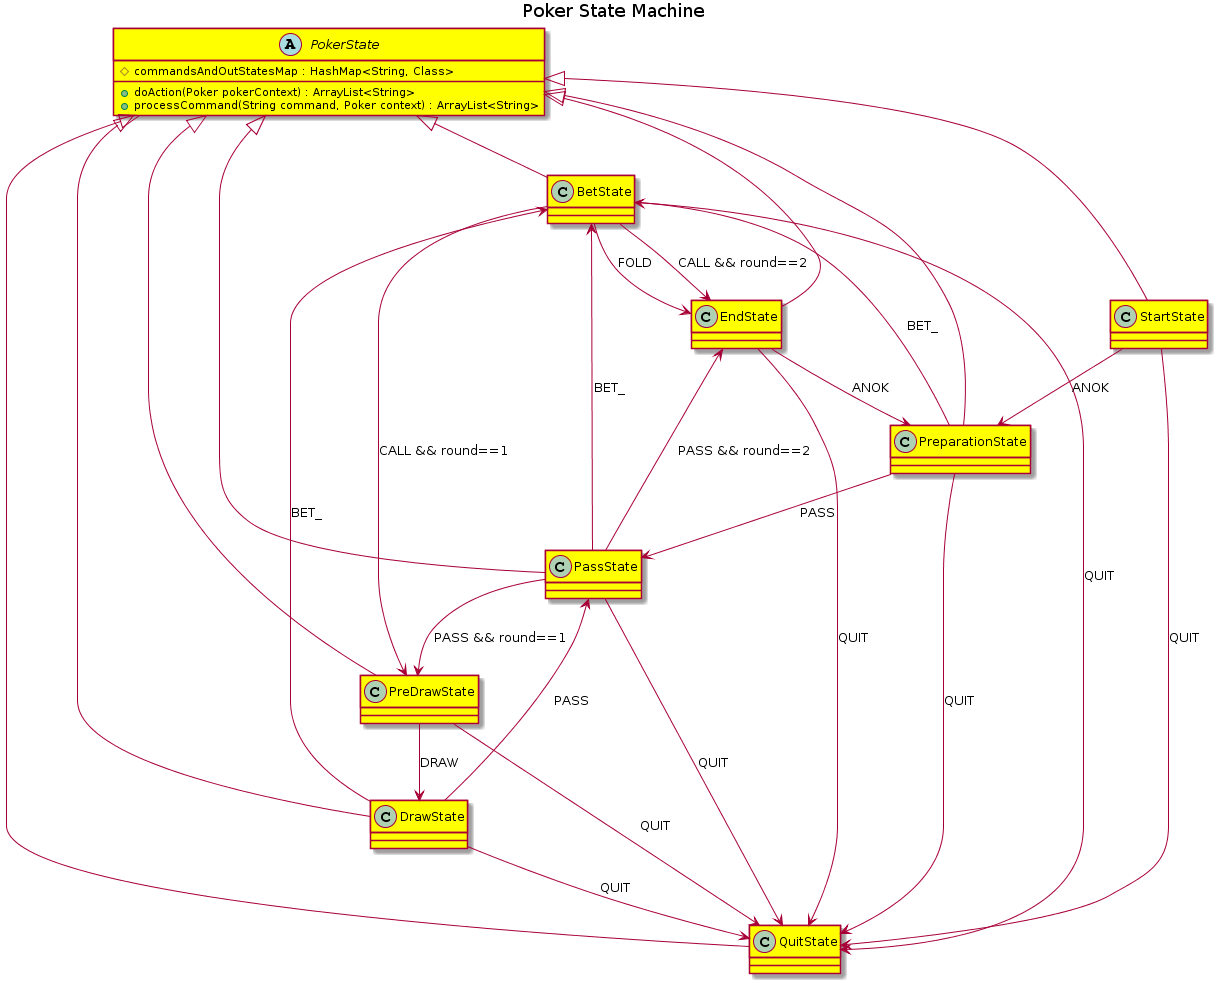

The diagram above was rendered by PlantUML. Its source (embedded in the PNG):
@startuml
title Poker State Machine


abstract class PokerState #yellow{
#commandsAndOutStatesMap : HashMap<String, Class>
+doAction(Poker pokerContext) : ArrayList<String>
+processCommand(String command, Poker context) : ArrayList<String>
}

class BetState #yellow{
}

BetState -up-|> PokerState
BetState --> QuitState : QUIT
BetState --> EndState : FOLD
BetState --> PreDrawState : CALL && round==1
BetState --> EndState : CALL && round==2

class DrawState #yellow{
}

DrawState -up-|> PokerState
DrawState --> QuitState : QUIT
DrawState --> BetState : BET_
DrawState --> PassState : PASS

class QuitState #yellow{
}

QuitState -up-|> PokerState



class EndState #yellow{
}

EndState -up-|> PokerState
EndState --> QuitState : QUIT
EndState --> PreparationState : ANOK


class PassState #yellow{
}

PassState -up-|> PokerState
PassState --> QuitState : QUIT
PassState --> BetState : BET_
PassState --> PreDrawState : PASS && round==1
PassState --> EndState : PASS && round==2


class PreDrawState #yellow{
}

PreDrawState -up-|> PokerState
PreDrawState --> QuitState : QUIT
PreDrawState --> DrawState : DRAW



class PreparationState #yellow{
}

PreparationState -up-|> PokerState
PreparationState --> QuitState : QUIT
PreparationState --> BetState : BET_
PreparationState --> PassState : PASS


class StartState #yellow{
}

StartState -up-|> PokerState
StartState --> QuitState : QUIT
StartState --> PreparationState : ANOK
@enduml